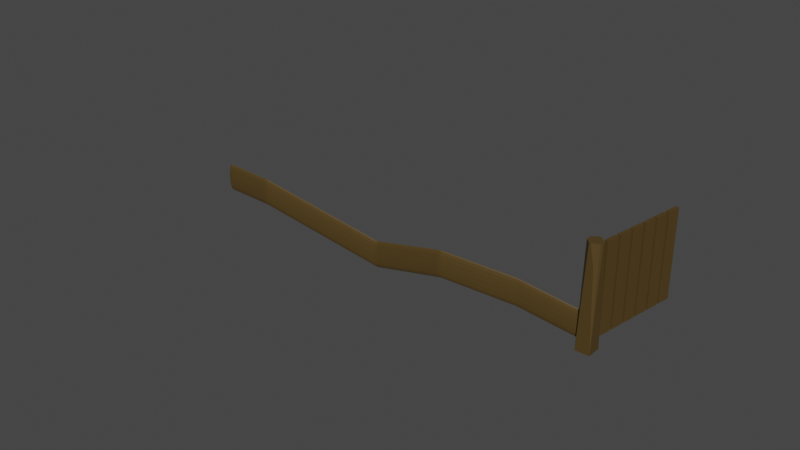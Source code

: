 # Source: itler.blend  (saved by Blender 2.91.10; exported with 4.5.12 LTS)
import bpy
from mathutils import Matrix  # noqa: F401  (used for matrix-valued properties, if any)

bpy.ops.wm.read_factory_settings(use_empty=True)
scene = bpy.context.scene
scene.name = 'Scene'

# ---- collections
col_collection = bpy.data.collections.new('Collection'); scene.collection.children.link(col_collection)

# ---- materials (node trees are filled in below, after node groups)
mat_wood = bpy.data.materials.new('Wood')
mat_wood.use_transparent_shadow = False

# ---- material node trees
mat_wood.use_nodes = True; mat_wood.node_tree.nodes.clear()
_N = mat_wood.node_tree.nodes; _L = mat_wood.node_tree.links
n0 = _N.new('ShaderNodeOutputMaterial'); n0.name = 'Material Output'; n0.location = (300, 300)
n1 = _N.new('ShaderNodeBsdfPrincipled'); n1.name = 'Principled BSDF'; n1.location = (10, 300)
n1.distribution = 'GGX'
n1.subsurface_method = 'BURLEY'
n1.inputs[0].default_value = (0.08115, 0.04941, 0.01195, 1.0)
n1.inputs[3].default_value = 1.45
n1.inputs[27].default_value = (0.0, 0.0, 0.0, 1.0)
n1.inputs[28].default_value = 1.0
_L.new(n1.outputs[0], n0.inputs[0])
n0.is_active_output = True

# ---- world
world_world = bpy.data.worlds.new('World'); scene.world = world_world
world_world.use_nodes = True; world_world.node_tree.nodes.clear()
_N = world_world.node_tree.nodes; _L = world_world.node_tree.links
n0 = _N.new('ShaderNodeOutputWorld'); n0.name = 'World Output'; n0.location = (300, 300)
n1 = _N.new('ShaderNodeBackground'); n1.name = 'Background'; n1.location = (10, 300)
n1.inputs[0].default_value = (0.05088, 0.05088, 0.05088, 1.0)
_L.new(n1.outputs[0], n0.inputs[0])
n0.is_active_output = True
world_world.color = (0.05088, 0.05088, 0.05088)
world_world.use_sun_shadow = False
world_world.sun_shadow_jitter_overblur = 0.0

# ---- meshes
me_cube_040 = bpy.data.meshes.new('Cube.040')
me_cube_040.from_pydata([(-1.0, -1.0, -1.0), (-1.0, -1.0, 1.0), (-1.0, 1.0, -1.0), (-1.0, 1.0, 1.0), (1.0, -1.0, -1.0), (1.0, -1.0, 1.0), (1.0, 1.0, -1.0), (1.0, 1.0, 1.0)], [], [(0, 1, 3, 2), (2, 3, 7, 6), (6, 7, 5, 4), (4, 5, 1, 0), (2, 6, 4, 0), (7, 3, 1, 5)])
_uv = me_cube_040.uv_layers.new(name='UVMap')
_uv.uv.foreach_set('vector', [0.375, 0.0, 0.625, 0.0, 0.625, 0.25, 0.375, 0.25, 0.375, 0.25, 0.625, 0.25, 0.625, 0.5, 0.375, 0.5, 0.375, 0.5, 0.625, 0.5, 0.625, 0.75, 0.375, 0.75, 0.375, 0.75, 0.625, 0.75, 0.625, 1.0, 0.375, 1.0, 0.125, 0.5, 0.375, 0.5, 0.375, 0.75, 0.125, 0.75, 0.625, 0.5, 0.875, 0.5, 0.875, 0.75, 0.625, 0.75])
me_cube_040.materials.append(mat_wood)
me_cube_040.use_remesh_preserve_volume = False
me_cube_040.use_remesh_preserve_attributes = False
me_cube_040.use_mirror_vertex_groups = False
me_cube_040.update()
me_cube_028 = bpy.data.meshes.new('Cube.028')
me_cube_028.from_pydata([(-1.0, -1.0, -1.0), (-1.0, 1.0, -1.0), (1.0, -1.0, -1.0), (1.0, 1.0, -1.0), (-0.326, -1.0, 1.0), (-1.0, -0.326, 1.0), (-1.0, -1.0, -0.9865), (-0.326, 1.0, 1.0), (-1.0, 1.0, -0.9865), (-1.0, 0.326, 1.0), (1.0, 1.0, -0.9865), (-0.09433, -1.0, 1.0), (0.4611, -1.0, 0.6019), (0.6232, -0.7028, 1.0), (1.0, 0.3766, 0.8508), (1.0, 0.1091, 1.0), (0.1091, 1.0, 1.0), (0.3766, 1.0, 0.8508), (1.0, -1.0, -1.0), (0.8311, -1.0, -0.4887), (0.8311, -0.4949, 1.0), (1.0, -0.08038, 1.0)], [], [(1, 8, 7, 16, 17, 10, 3), (0, 6, 5, 9, 8, 1), (1, 3, 2, 0), (4, 5, 6), (7, 8, 9), (15, 16, 7, 9, 5, 4, 11, 13, 20, 21), (2, 18, 19, 12, 11, 4, 6, 0), (14, 10, 17), (11, 12, 13), (3, 10, 14, 15, 21, 18, 2), (16, 15, 14, 17), (18, 21, 20, 19), (13, 12, 19, 20)])
_uv = me_cube_028.uv_layers.new(name='UVMap')
_uv.uv.foreach_set('vector', [0.375, 0.25, 0.5408, 0.25, 0.625, 0.3342, 0.625, 0.3886, 0.6187, 0.4221, 0.5408, 0.5, 0.375, 0.5, 0.375, 0.0, 0.5408, 0.0, 0.625, 0.08425, 0.625, 0.1658, 0.5408, 0.25, 0.375, 0.25, 0.125, 0.5, 0.375, 0.5, 0.375, 0.75, 0.125, 0.75, 0.625, 0.9158, 0.625, 1.0, 0.5408, 1.0, 0.7908, 0.5, 0.875, 0.5, 0.875, 0.5842, 0.625, 0.6114, 0.7364, 0.5, 0.7908, 0.5, 0.875, 0.5842, 0.875, 0.6658, 0.7908, 0.75, 0.7618, 0.75, 0.6721, 0.7128, 0.6461, 0.6869, 0.625, 0.635, 0.375, 0.75, 0.375, 0.75, 0.5619, 0.7711, 0.6081, 0.8174, 0.625, 0.8868, 0.625, 0.9158, 0.5408, 1.0, 0.375, 1.0, 0.625, 0.5779, 0.625, 0.5, 0.7029, 0.5, 0.7618, 0.75, 0.7008, 0.7416, 0.6721, 0.7128, 0.375, 0.5, 0.5408, 0.5, 0.6187, 0.5779, 0.625, 0.6114, 0.625, 0.635, 0.375, 0.75, 0.375, 0.75, 0.7364, 0.5, 0.625, 0.6114, 0.625, 0.5779, 0.7029, 0.5, 0.375, 0.75, 0.625, 0.635, 0.6228, 0.6679, 0.5597, 0.7311, 0.6721, 0.7128, 0.6924, 0.75, 0.6461, 0.75, 0.6461, 0.6869])
me_cube_028.materials.append(mat_wood)
me_cube_028.use_remesh_preserve_volume = False
me_cube_028.use_remesh_preserve_attributes = False
me_cube_028.use_mirror_vertex_groups = False
me_cube_028.update()
me_cube_039 = bpy.data.meshes.new('Cube.039')
me_cube_039.from_pydata([(0.6026, 0.4839, -1.13), (5.895, 7.06, -0.9312), (12.03, 13.85, -0.8374), (17.19, 21.98, -1.135), (27.49, 33.93, -0.6233), (31.2, 39.89, -0.6209), (0.8833, 0.8485, -0.8668), (6.347, 7.516, -0.7112), (11.74, 13.48, -0.5488), (17.63, 22.56, -0.9035), (26.09, 32.12, -0.3681), (31.13, 39.95, -0.4494), (0.6962, 0.6054, -0.5898), (5.361, 6.579, -0.4233), (12.69, 14.71, -0.2898), (17.5, 22.41, -0.5757), (27.25, 33.62, -0.05043), (31.08, 39.92, -0.07917), (0.7115, 0.6253, -0.3479), (5.789, 6.796, -0.1249), (12.54, 14.52, -0.04434), (16.93, 21.65, -0.4105), (27.07, 33.39, 0.1476), (31.1, 39.93, 0.09307), (0.7112, 0.6249, -0.04898), (5.751, 6.903, 0.2004), (12.67, 14.68, 0.1039), (17.71, 22.71, -0.0772), (26.98, 33.26, 0.4625), (31.27, 40.05, 0.378), (1.051, 1.066, 0.182), (5.266, 6.344, 0.4245), (12.39, 14.32, 0.4602), (17.45, 22.36, 0.1563), (27.25, 33.63, 0.6658), (31.2, 39.9, 0.6111), (11.91, 14.05, -1.236), (11.91, 14.05, -1.236), (12.02, 13.84, -0.7743), (12.0, 13.81, -0.4457), (11.98, 13.78, -0.1639), (11.95, 13.74, 0.2083), (11.77, 13.49, 0.6879), (20.19, 25.72, -1.037), (20.19, 25.72, -1.427), (20.3, 25.51, -0.966), (20.27, 25.48, -0.6374), (20.25, 25.45, -0.3556), (20.22, 25.41, 0.01662), (20.19, 25.35, 0.4967), (27.99, 35.17, -1.111), (27.99, 35.17, -1.111), (28.09, 34.95, -0.6496), (28.07, 34.92, -0.321), (28.05, 34.89, -0.03919), (28.16, 35.05, 0.3607), (28.17, 35.07, 0.8137)], [(0, 1), (1, 2), (2, 3), (3, 4), (4, 5), (6, 7), (7, 8), (8, 9), (9, 10), (10, 11), (12, 13), (13, 14), (14, 15), (15, 16), (16, 17), (18, 19), (19, 20), (20, 21), (21, 22), (22, 23), (24, 25), (25, 26), (26, 27), (27, 28), (28, 29), (30, 31), (31, 32), (32, 33), (33, 34), (34, 35), (36, 37), (37, 38), (38, 39), (39, 40), (40, 41), (41, 42), (43, 44), (44, 45), (45, 46), (46, 47), (47, 48), (48, 49), (50, 51), (51, 52), (52, 53), (53, 54), (54, 55), (55, 56)], [])
_uv = me_cube_039.uv_layers.new(name='UVMap')
_uv.uv.foreach_set('vector', [])
me_cube_039.materials.append(mat_wood)
me_cube_039.use_remesh_preserve_volume = False
me_cube_039.use_remesh_preserve_attributes = False
me_cube_039.use_mirror_vertex_groups = False
me_cube_039.update()

# ---- objects
ob_leftfdoor = bpy.data.objects.new('LeftFDoor', me_cube_040)
ob_pole = bpy.data.objects.new('Pole', me_cube_028)
ob_pole1_001 = bpy.data.objects.new('Pole1.001', me_cube_039)

# ---- transforms, parenting, visibility, modifiers, constraints
ob_leftfdoor.location = (8.889, 5.73, 3.353)
ob_leftfdoor.rotation_euler = (0.0, -0.0, 1.411)
ob_leftfdoor.scale = (0.2359, 0.06057, 1.555)
ob_leftfdoor.lineart.crease_threshold = 0.0
_m = ob_leftfdoor.modifiers.new('Array', 'ARRAY')
_m.count = 6
_m.constant_offset_displace = (0.0, 0.0, 0.0)
_m.relative_offset_displace = (1.17, 0.0, 0.0)
ob_pole.location = (8.666, 5.255, 3.152)
ob_pole.scale = (0.25, 0.25, 1.802)
ob_pole.lineart.crease_threshold = 0.0
ob_pole1_001.location = (8.924, 5.335, 4.416)
ob_pole1_001.rotation_euler = (0.01352, -0.0084, 3.975)
ob_pole1_001.scale = (0.3307, -0.25, 2.061)
ob_pole1_001.lineart.crease_threshold = 0.0
_m = ob_pole1_001.modifiers.new('Skin', 'SKIN')
_m = ob_pole1_001.modifiers.new('Subdivision', 'SUBSURF')
_m.uv_smooth = 'PRESERVE_CORNERS'
_m.show_only_control_edges = False

# ---- collection membership
col_collection.objects.link(ob_leftfdoor)
col_collection.objects.link(ob_pole)
col_collection.objects.link(ob_pole1_001)

# ---- scene / render settings (as saved in the file)
scene.frame_start = 1; scene.frame_end = 250; scene.frame_set(0)
scene.render.engine = 'BLENDER_EEVEE_NEXT'
scene.cycles.use_denoising = False
scene.cycles.samples = 128
scene.cycles.sampling_pattern = 'TABULATED_SOBOL'
scene.cycles.use_adaptive_sampling = False
scene.cycles.use_light_tree = False
scene.view_settings.view_transform = 'Filmic'
bpy.context.view_layer.update()

# ---- added for rendering (the .blend has no active camera and no usable light): camera, sun
cam_auto = bpy.data.cameras.new('AutoCamera')
cam_auto.lens = 50.0
cam_auto.sensor_width = 36.0
cam_auto.clip_end = 1000.0
ob_auto_camera = bpy.data.objects.new('AutoCamera', cam_auto)
scene.collection.objects.link(ob_auto_camera)
ob_auto_camera.location = (21.8758, -19.074, 19.3284)
ob_auto_camera.rotation_euler = (1.09748, -7.21219e-08, 0.694738)
scene.camera = ob_auto_camera
light_auto_sun = bpy.data.lights.new('AutoSun', 'SUN')
light_auto_sun.energy = 3.0
light_auto_sun.angle = 0.0523599
ob_auto_sun = bpy.data.objects.new('AutoSun', light_auto_sun)
scene.collection.objects.link(ob_auto_sun)
ob_auto_sun.rotation_euler = (0.872665, 0.174533, 0.523599)
bpy.context.view_layer.update()
